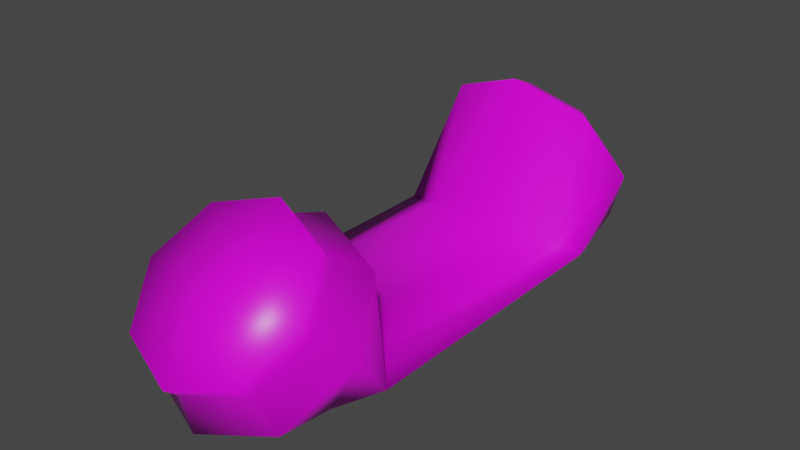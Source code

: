 # Source: Puszka_z.blend  (saved by Blender 2.83.19; exported with 4.5.12 LTS)
import bpy
from mathutils import Matrix  # noqa: F401  (used for matrix-valued properties, if any)

bpy.ops.wm.read_factory_settings(use_empty=True)
scene = bpy.context.scene
scene.name = 'Scene'

# ---- collections
col_collection = bpy.data.collections.new('Collection'); scene.collection.children.link(col_collection)

# ---- images (referenced by path relative to the original .blend; pixels are not part of the script)
import os
ASSET_DIR = os.environ.get("B2B_ASSET_DIR", "")  # directory of the original .blend (textures are referenced by path, not embedded)
HERE = os.path.dirname(os.path.abspath(__file__))  # packed textures are extracted next to this script under _unpacked/

def load_image(name, relpath, width, height, colorspace="sRGB"):
    """Load a texture the original file referenced (path relative to the .blend, or extracted next to this script)."""
    p = next((c for c in (os.path.join(HERE, relpath), os.path.join(ASSET_DIR, relpath)) if relpath and os.path.exists(c)), "")
    if p:
        img = bpy.data.images.load(p, check_existing=True)
        img.name = name
    else:  # same state as the original file: an image datablock whose file is absent (Cycles renders it pink)
        img = bpy.data.images.new(name, width, height)
        img.source = "FILE"
        img.filepath = "//" + (relpath or name)
    img.colorspace_settings.name = colorspace
    return img
img_puszka_png = load_image('Puszka.png', 'Puszka.png', 1024, 1024, 'sRGB')

# ---- materials (node trees are filled in below, after node groups)
mat_material = bpy.data.materials.new('Material')
mat_material.alpha_threshold = 0.0
mat_material.use_transparent_shadow = False
mat_material.line_color = (0.0, 0.0, 0.0, 1.0)

# ---- material node trees
mat_material.use_nodes = True; mat_material.node_tree.nodes.clear()
_N = mat_material.node_tree.nodes; _L = mat_material.node_tree.links
n0 = _N.new('ShaderNodeOutputMaterial'); n0.name = 'Material Output'; n0.location = (300, 300)
n1 = _N.new('ShaderNodeBsdfPrincipled'); n1.name = 'Principled BSDF'; n1.location = (10, 300)
n1.distribution = 'GGX'
n1.subsurface_method = 'BURLEY'
n1.inputs[2].default_value = 0.4
n1.inputs[3].default_value = 1.45
n1.inputs[27].default_value = (0.0, 0.0, 0.0, 1.0)
n1.inputs[28].default_value = 1.0
n2 = _N.new('ShaderNodeTexImage'); n2.name = 'Image Texture'; n2.location = (-377, 160)
n2.image = img_puszka_png
_L.new(n1.outputs[0], n0.inputs[0])
_L.new(n2.outputs[0], n1.inputs[0])
n0.is_active_output = True

# ---- world
world_world = bpy.data.worlds.new('World'); scene.world = world_world
world_world.use_nodes = True; world_world.node_tree.nodes.clear()
_N = world_world.node_tree.nodes; _L = world_world.node_tree.links
n0 = _N.new('ShaderNodeOutputWorld'); n0.name = 'World Output'; n0.location = (300, 300)
n1 = _N.new('ShaderNodeBackground'); n1.name = 'Background'; n1.location = (10, 300)
n1.inputs[0].default_value = (0.05088, 0.05088, 0.05088, 1.0)
_L.new(n1.outputs[0], n0.inputs[0])
n0.is_active_output = True
world_world.color = (0.05088, 0.05088, 0.05088)
world_world.use_sun_shadow = False
world_world.sun_shadow_jitter_overblur = 0.0

# ---- meshes
me_cube = bpy.data.meshes.new('Cube')
me_cube.from_pydata([(0.02918, -0.06563, 0.00804), (0.02803, -0.06114, 0.002789), (0.03494, -0.05315, -0.006547), (0.03494, 0.08075, -0.0006848), (0.02534, 0.08755, 0.00288), (0.02064, -0.04995, 0.02146), (0.01982, -0.04608, 0.01568), (0.02471, -0.03437, 0.009517), (0.02471, 0.06928, 0.0212), (0.01792, 0.07923, 0.01875), (2.336e-09, -0.04346, 0.02701), (1.458e-09, -0.03984, 0.02101), (-4.956e-10, -0.0266, 0.01617), (-4.956e-10, 0.06453, 0.03027), (-1.108e-09, 0.07579, 0.02533), (-0.02064, -0.04995, 0.02146), (-0.01982, -0.04608, 0.01568), (-0.02471, -0.03437, 0.009517), (-0.02471, 0.06928, 0.0212), (-0.01792, 0.07923, 0.01875), (-0.02918, -0.06563, 0.00804), (-0.02803, -0.06114, 0.002789), (-0.03494, -0.05315, -0.006547), (-0.03494, 0.08075, -0.0006848), (-0.02534, 0.08755, 0.00288), (-0.02064, -0.08131, -0.005377), (-0.01982, -0.0762, -0.0101), (-0.02471, -0.07192, -0.02261), (-0.02471, 0.09222, -0.02257), (-0.01792, 0.09587, -0.01299), (-3.611e-09, -0.06563, 0.00804), (-3.263e-09, -0.0878, -0.01093), (-2.349e-09, -0.08244, -0.01544), (-6.152e-10, -0.0797, -0.02927), (-6.152e-10, 0.09697, -0.03164), (3.022e-10, 0.09932, -0.01957), (0.02064, -0.08131, -0.005377), (0.01982, -0.0762, -0.0101), (0.02471, -0.07192, -0.02261), (0.02471, 0.09222, -0.02257), (-1.788e-17, 0.08755, 0.00288), (0.01792, 0.09587, -0.01299), (0.03494, -0.04162, -0.02002), (0.02471, -0.03158, -0.0181), (-4.956e-10, -0.0238, -0.01893), (-0.02471, -0.03158, -0.0181), (-0.03494, -0.04162, -0.02002), (-0.02471, -0.05277, -0.02471), (-6.152e-10, -0.05277, -0.03037), (0.02471, -0.05277, -0.02471), (0.03494, 0.05573, -0.0198), (0.02471, 0.05383, -0.01871), (-4.956e-10, 0.04908, -0.01713), (-0.02471, 0.05383, -0.01871), (-0.03494, 0.05573, -0.0198), (-0.02471, 0.05663, -0.02928), (-6.152e-10, 0.05663, -0.03037), (0.02471, 0.05663, -0.02928)], [], [(42, 2, 7, 43), (43, 7, 12, 44), (44, 12, 17, 45), (45, 17, 22, 46), (46, 22, 27, 47), (47, 27, 33, 48), (48, 33, 38, 49), (49, 38, 2, 42), (1, 0, 5, 6), (6, 5, 10, 11), (11, 10, 15, 16), (16, 15, 20, 21), (21, 20, 25, 26), (26, 25, 31, 32), (32, 31, 36, 37), (37, 36, 0, 1), (2, 1, 6, 7), (7, 6, 11, 12), (12, 11, 16, 17), (17, 16, 21, 22), (22, 21, 26, 27), (27, 26, 32, 33), (33, 32, 37, 38), (38, 37, 1, 2), (40, 4, 9), (40, 9, 14), (40, 14, 19), (40, 19, 24), (40, 24, 29), (40, 29, 35), (40, 35, 41), (40, 41, 4), (0, 30, 5), (5, 30, 10), (10, 30, 15), (15, 30, 20), (20, 30, 25), (25, 30, 31), (31, 30, 36), (36, 30, 0), (4, 3, 8, 9), (9, 8, 13, 14), (14, 13, 18, 19), (19, 18, 23, 24), (24, 23, 28, 29), (29, 28, 34, 35), (35, 34, 39, 41), (41, 39, 3, 4), (57, 49, 42, 50), (56, 48, 49, 57), (55, 47, 48, 56), (54, 46, 47, 55), (53, 45, 46, 54), (52, 44, 45, 53), (51, 43, 44, 52), (50, 42, 43, 51), (3, 50, 51, 8), (8, 51, 52, 13), (13, 52, 53, 18), (18, 53, 54, 23), (23, 54, 55, 28), (28, 55, 56, 34), (34, 56, 57, 39), (39, 57, 50, 3)])
me_cube.polygons.foreach_set('use_smooth', [True] * 64)
_uv = me_cube.uv_layers.new(name='UVMap')
_uv.uv.foreach_set('vector', [0.3968, 0.9264, 0.3968, 0.9899, 0.4878, 0.9899, 0.4878, 0.9264, 0.4878, 0.9264, 0.4878, 0.9899, 0.5788, 0.9899, 0.5788, 0.9264, 0.5788, 0.9264, 0.5788, 0.9899, 0.6698, 0.9899, 0.6698, 0.9264, 0.6698, 0.9264, 0.6698, 0.9899, 0.7608, 0.9899, 0.7608, 0.9264, 0.03272, 0.9264, 0.03272, 0.9899, 0.1237, 0.9899, 0.1237, 0.9264, 0.1237, 0.9264, 0.1237, 0.9899, 0.2148, 0.9899, 0.2148, 0.9264, 0.2148, 0.9264, 0.2148, 0.9899, 0.3058, 0.9899, 0.3058, 0.9264, 0.3058, 0.9264, 0.3058, 0.9899, 0.3968, 0.9899, 0.3968, 0.9264, 0.1845, 0.3485, 0.1979, 0.3187, 0.2766, 0.3147, 0.2887, 0.3455, 0.2887, 0.3455, 0.2766, 0.3147, 0.3313, 0.2553, 0.3616, 0.2691, 0.3616, 0.2691, 0.3313, 0.2553, 0.3299, 0.1745, 0.3611, 0.1635, 0.3611, 0.1635, 0.3299, 0.1745, 0.2737, 0.1192, 0.2876, 0.0896, 0.2876, 0.0896, 0.2737, 0.1192, 0.1968, 0.1218, 0.1845, 0.09162, 0.1845, 0.09162, 0.1968, 0.1218, 0.1463, 0.1848, 0.1156, 0.1712, 0.1156, 0.1712, 0.1463, 0.1848, 0.1422, 0.2658, 0.1112, 0.2759, 0.1112, 0.2759, 0.1422, 0.2658, 0.1979, 0.3187, 0.1845, 0.3485, 0.1534, 0.4211, 0.1845, 0.3485, 0.2887, 0.3455, 0.3191, 0.4189, 0.3191, 0.4189, 0.2887, 0.3455, 0.3616, 0.2691, 0.4349, 0.3001, 0.4349, 0.3001, 0.3616, 0.2691, 0.3611, 0.1635, 0.4349, 0.1345, 0.4349, 0.1345, 0.3611, 0.1635, 0.2876, 0.0896, 0.3188, 0.01713, 0.3188, 0.01713, 0.2876, 0.0896, 0.1845, 0.09162, 0.1536, 0.01921, 0.1536, 0.01921, 0.1845, 0.09162, 0.1156, 0.1712, 0.04239, 0.141, 0.04239, 0.141, 0.1156, 0.1712, 0.1112, 0.2759, 0.03788, 0.3032, 0.03788, 0.3032, 0.1112, 0.2759, 0.1845, 0.3485, 0.1534, 0.4211, 0.7831, 0.2193, 0.727, 0.08858, 0.8359, 0.08722, 0.7831, 0.2193, 0.8359, 0.08722, 0.9139, 0.1633, 0.7831, 0.2193, 0.9139, 0.1633, 0.9152, 0.2721, 0.7831, 0.2193, 0.9152, 0.2721, 0.8392, 0.3501, 0.7831, 0.2193, 0.8392, 0.3501, 0.7303, 0.3514, 0.7831, 0.2193, 0.7303, 0.3514, 0.6524, 0.2754, 0.7831, 0.2193, 0.6524, 0.2754, 0.651, 0.1665, 0.7831, 0.2193, 0.651, 0.1665, 0.727, 0.08858, 0.8488, 0.97, 0.8914, 0.8671, 0.934, 0.97, 0.934, 0.97, 0.8914, 0.8671, 0.9942, 0.9097, 0.9942, 0.9097, 0.8914, 0.8671, 0.9942, 0.8245, 0.9942, 0.8245, 0.8914, 0.8671, 0.934, 0.7643, 0.934, 0.7643, 0.8914, 0.8671, 0.8488, 0.7643, 0.8488, 0.7643, 0.8914, 0.8671, 0.7885, 0.8245, 0.7885, 0.8245, 0.8914, 0.8671, 0.7885, 0.9097, 0.7885, 0.9097, 0.8914, 0.8671, 0.8488, 0.97, 0.727, 0.08858, 0.7002, 0.0191, 0.8661, 0.0191, 0.8359, 0.08722, 0.8359, 0.08722, 0.8661, 0.0191, 0.9834, 0.1364, 0.9139, 0.1633, 0.9139, 0.1633, 0.9834, 0.1364, 0.9834, 0.3023, 0.9152, 0.2721, 0.9152, 0.2721, 0.9834, 0.3023, 0.8661, 0.4196, 0.8392, 0.3501, 0.8392, 0.3501, 0.8661, 0.4196, 0.7002, 0.4196, 0.7303, 0.3514, 0.7303, 0.3514, 0.7002, 0.4196, 0.5829, 0.3023, 0.6524, 0.2754, 0.6524, 0.2754, 0.5829, 0.3023, 0.5829, 0.1364, 0.651, 0.1665, 0.651, 0.1665, 0.5829, 0.1364, 0.7002, 0.0191, 0.727, 0.08858, 0.3058, 0.5344, 0.3058, 0.9264, 0.3968, 0.9264, 0.3968, 0.5344, 0.2148, 0.5344, 0.2148, 0.9264, 0.3058, 0.9264, 0.3058, 0.5344, 0.1237, 0.5344, 0.1237, 0.9264, 0.2148, 0.9264, 0.2148, 0.5344, 0.03272, 0.5344, 0.03272, 0.9264, 0.1237, 0.9264, 0.1237, 0.5344, 0.6698, 0.5344, 0.6698, 0.9264, 0.7608, 0.9264, 0.7608, 0.5344, 0.5788, 0.5344, 0.5788, 0.9264, 0.6698, 0.9264, 0.6698, 0.5344, 0.4878, 0.5344, 0.4878, 0.9264, 0.5788, 0.9264, 0.5788, 0.5344, 0.3968, 0.5344, 0.3968, 0.9264, 0.4878, 0.9264, 0.4878, 0.5344, 0.3968, 0.4383, 0.3968, 0.5344, 0.4878, 0.5344, 0.4878, 0.4383, 0.4878, 0.4383, 0.4878, 0.5344, 0.5788, 0.5344, 0.5788, 0.4383, 0.5788, 0.4383, 0.5788, 0.5344, 0.6698, 0.5344, 0.6698, 0.4383, 0.6698, 0.4383, 0.6698, 0.5344, 0.7608, 0.5344, 0.7608, 0.4383, 0.03272, 0.4383, 0.03272, 0.5344, 0.1237, 0.5344, 0.1237, 0.4383, 0.1237, 0.4383, 0.1237, 0.5344, 0.2148, 0.5344, 0.2148, 0.4383, 0.2148, 0.4383, 0.2148, 0.5344, 0.3058, 0.5344, 0.3058, 0.4383, 0.3058, 0.4383, 0.3058, 0.5344, 0.3968, 0.5344, 0.3968, 0.4383])
me_cube.materials.append(mat_material)
me_cube.use_remesh_preserve_volume = False
me_cube.use_remesh_preserve_attributes = False
me_cube.use_mirror_vertex_groups = False
me_cube.update()

# ---- objects
ob_cube = bpy.data.objects.new('Cube', me_cube)

# ---- transforms, parenting, visibility, modifiers, constraints
ob_cube.location = (0.0, 0.0, 0.03105)
ob_cube.lock_rotations_4d = False
ob_cube.empty_display_type = 'ARROWS'
ob_cube.lineart.crease_threshold = 0.0

# ---- collection membership
col_collection.objects.link(ob_cube)

# ---- scene / render settings (as saved in the file)
scene.frame_start = 1; scene.frame_end = 250; scene.frame_set(1)
scene.render.engine = 'BLENDER_EEVEE_NEXT'
scene.cycles.use_denoising = False
scene.cycles.samples = 128
scene.cycles.sampling_pattern = 'TABULATED_SOBOL'
scene.cycles.use_adaptive_sampling = False
scene.cycles.use_light_tree = False
scene.view_settings.view_transform = 'Filmic'
bpy.context.view_layer.update()

# ---- added for rendering (the .blend has no active camera and no usable light): camera, sun
cam_auto = bpy.data.cameras.new('AutoCamera')
cam_auto.lens = 50.0
cam_auto.sensor_width = 36.0
cam_auto.clip_end = 1000.0
ob_auto_camera = bpy.data.objects.new('AutoCamera', cam_auto)
scene.collection.objects.link(ob_auto_camera)
ob_auto_camera.location = (0.19348, -0.22642, 0.185148)
ob_auto_camera.rotation_euler = (1.09748, -7.21219e-08, 0.694738)
scene.camera = ob_auto_camera
light_auto_sun = bpy.data.lights.new('AutoSun', 'SUN')
light_auto_sun.energy = 3.0
light_auto_sun.angle = 0.0523599
ob_auto_sun = bpy.data.objects.new('AutoSun', light_auto_sun)
scene.collection.objects.link(ob_auto_sun)
ob_auto_sun.rotation_euler = (0.872665, 0.174533, 0.523599)
bpy.context.view_layer.update()
